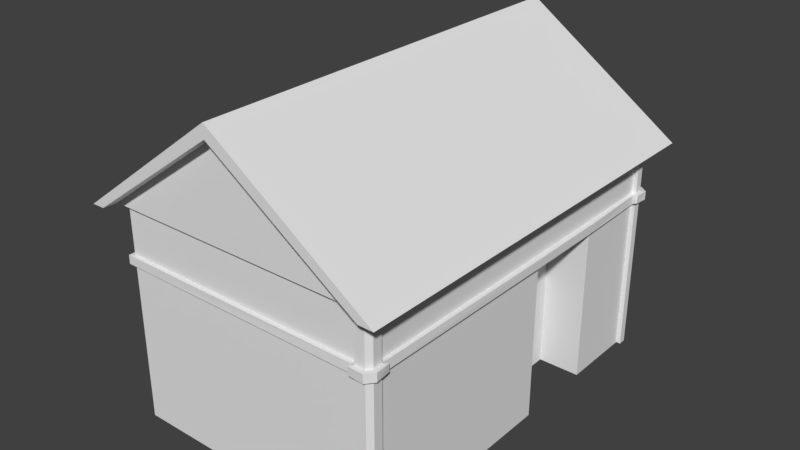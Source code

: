 # Source: house_1.blend  (saved by Blender 2.78.0; exported with 4.5.12 LTS)
import bpy
from mathutils import Matrix  # noqa: F401  (used for matrix-valued properties, if any)

bpy.ops.wm.read_factory_settings(use_empty=True)
scene = bpy.context.scene
scene.name = 'Scene'

# ---- collections
col_collection_1 = bpy.data.collections.new('Collection 1'); scene.collection.children.link(col_collection_1)

# ---- world
world_world = bpy.data.worlds.new('World'); scene.world = world_world
world_world.color = (0.05088, 0.05088, 0.05088)
world_world.use_sun_shadow = False
world_world.sun_shadow_jitter_overblur = 0.0
world_world.cycles.sampling_method = 'MANUAL'

# ---- meshes
me_plane = bpy.data.meshes.new('Plane')
me_plane.from_pydata([(-1.162, 0.1976, 0.9501), (-0.004502, 0.1976, 0.9501), (-1.162, -1.402, -0.9687), (-0.004502, -1.402, -0.9687), (-1.162, 1.406, -0.9687), (-0.004502, 1.406, -0.9687), (-0.006692, 1.406, 0.9825), (-0.004502, 1.351, 0.9825), (-1.162, 0.8019, 0.9501), (-0.004502, 0.8019, 0.9501), (-1.579, 0.1976, 0.9501), (-1.579, -1.402, -0.9687), (-1.579, 1.406, -0.9687), (-1.171, 1.406, 0.9825), (-1.579, 0.8019, 0.9501), (-1.162, 0.1976, 0.6446), (-0.004502, 0.1976, 0.6446), (-1.162, 0.8019, 0.6446), (-0.004502, 0.8019, 0.6446), (-1.579, 0.1976, 1.113), (-1.579, 1.406, 1.113), (-1.579, 0.8019, 1.113), (-1.579, -1.402, -1.126), (-1.579, 1.406, -1.126), (-2.384, -1.402, -0.04525), (-2.384, 1.406, -0.04525), (-1.579, 1.546, 1.113), (-1.579, 1.546, -1.126), (-2.384, 1.546, -0.04525), (-1.58, 1.546, 1.028), (-1.58, 1.546, -1.011), (-2.287, 1.546, -0.04525), (-1.574, 1.44, 1.028), (-1.574, 1.44, -1.011), (-2.281, 1.44, -0.04525), (-1.579, 0.1976, 1.031), (-1.579, 0.8019, 1.031), (-1.579, 1.406, 0.9825), (-1.579, -1.402, 0.9847), (-1.579, 1.406, -1.039), (-1.579, -1.402, -1.039), (-1.574, 1.44, 0.9431), (-1.574, 1.44, -0.969), (-1.579, -1.402, 1.113), (-1.579, -1.543, -1.126), (-1.579, -1.543, 1.113), (-2.384, -1.543, -0.04525), (-1.58, -1.543, -1.033), (-1.58, -1.543, 1.005), (-2.287, -1.543, -0.04525), (-1.574, -1.436, -1.033), (-1.574, -1.436, 1.005), (-2.287, -1.436, -0.04525), (-1.574, -1.436, -0.9572), (-1.574, -1.436, 0.9549), (-0.004502, 1.406, 0.8795), (-1.162, 1.406, 0.8795), (-1.579, 1.406, 0.8795), (-1.574, 1.44, 0.8727), (-0.004502, 1.351, 0.9501), (-1.162, 1.351, 0.9501), (-1.579, 1.351, 0.9501), (-1.579, 1.351, 1.113), (-1.579, 1.351, 0.9825), (-1.579, -1.332, 1.113), (-1.579, -1.332, 0.9825), (-0.004502, -1.402, 0.8769), (-0.004502, -1.436, 0.9549), (-1.579, -1.402, 0.8769), (-1.574, -1.436, 0.882), (-1.162, -1.332, 0.9501), (-0.004502, -1.436, 0.882), (-0.004502, -1.402, 0.9847), (-1.579, -1.332, 0.9501), (-0.004502, -1.332, 0.9825), (-0.004502, -1.332, 0.9501), (-1.162, -1.402, 0.8769), (-1.172, -1.402, 0.9847), (-1.172, -1.332, 0.9825), (-1.169, -1.436, 0.882), (-1.169, -1.436, 0.9549), (-0.004502, 1.44, 0.9431), (-1.167, 1.44, 0.8727), (-0.004502, 1.44, 0.8727), (-1.167, 1.44, 0.9431), (-1.171, 1.351, 0.9825), (-1.232, 1.406, 0.9825), (-1.228, 1.44, 0.8727), (-1.225, 1.406, -0.9687), (-1.225, -1.402, -0.9687), (-1.225, 0.8019, 0.9501), (-1.225, 0.1976, 0.9501), (-1.233, -1.402, 0.9847), (-1.228, 1.44, 0.9431), (-1.225, 1.406, 0.8795), (-1.225, 1.351, 0.9501), (-1.233, -1.332, 0.9825), (-1.225, -1.332, 0.9501), (-1.225, -1.402, 0.8769), (-1.23, -1.436, 0.882), (-1.23, -1.436, 0.9549), (-1.232, 1.351, 0.9825), (-1.162, -1.429, -0.9961), (-1.162, 1.433, -0.9961), (-1.232, 1.422, 1.018), (-1.171, 1.422, 1.018), (-1.162, 1.326, 0.9799), (-1.162, 0.8019, 0.9889), (-1.225, -1.429, -0.9961), (-1.225, 0.8019, 0.9889), (-1.162, 0.1976, 0.9889), (-1.162, 1.432, 0.8511), (-1.162, -1.433, 0.8534), (-1.162, -1.307, 0.9803), (-1.23, -1.466, 0.858), (-1.169, -1.464, 0.8552), (-1.23, -1.471, 0.9713), (-1.169, -1.471, 0.9706), (-1.172, -1.416, 1.021), (-1.172, -1.302, 1.007), (-1.232, 1.325, 1.012), (-1.171, 1.321, 1.008), (-1.167, 1.476, 0.9563), (-1.167, 1.462, 0.8413), (-1.228, 1.465, 0.8438), (-1.225, 1.433, -0.9961), (-1.225, 0.1976, 0.9889), (-1.233, -1.415, 1.021), (-1.228, 1.476, 0.9569), (-1.225, 1.429, 0.8485), (-1.225, 1.321, 0.9757), (-1.233, -1.306, 1.012), (-1.225, -1.302, 0.9754), (-1.225, -1.43, 0.8505)], [], [(70, 75, 1, 0), (66, 76, 2, 3), (3, 2, 4, 5), (77, 78, 119, 118), (59, 60, 8, 9), (94, 88, 12, 57), (89, 88, 125, 108), (97, 91, 10, 73), (88, 89, 11, 12), (79, 80, 117, 115), (9, 8, 17, 18), (0, 1, 16, 15), (16, 18, 17, 15), (35, 36, 21, 19), (63, 37, 20, 62), (65, 35, 19, 64), (39, 40, 22, 23), (23, 22, 24, 25), (25, 62, 20), (25, 20, 26, 28), (23, 25, 28, 27), (28, 26, 29, 31), (27, 28, 31, 30), (31, 29, 32, 34), (30, 31, 34, 33), (34, 32, 41), (73, 10, 35, 65), (101, 63, 61, 95), (10, 14, 36, 35), (12, 11, 40, 39), (57, 12, 42, 58), (12, 39, 33, 42), (87, 94, 57, 58), (32, 29, 26, 20), (23, 33, 39), (27, 30, 33, 23), (37, 32, 20), (8, 0, 15, 17), (24, 22, 44, 46), (43, 24, 46, 45), (46, 44, 47, 49), (45, 46, 49, 48), (49, 47, 50, 52), (48, 49, 52, 51), (52, 50, 53), (38, 51, 54), (50, 40, 11, 53), (50, 47, 44, 22), (43, 51, 38), (45, 48, 51, 43), (40, 50, 22), (52, 53, 69), (51, 52, 54), (34, 41, 58), (33, 34, 42), (82, 84, 81, 83), (84, 13, 6, 81), (5, 4, 56, 55), (14, 61, 63, 36), (36, 63, 62, 21), (90, 95, 61, 14), (13, 85, 7, 6), (38, 65, 64, 43), (11, 68, 69, 53), (89, 98, 68, 11), (54, 52, 69), (43, 64, 24), (21, 62, 25), (42, 34, 58), (76, 66, 71, 79), (77, 80, 67, 72), (78, 77, 72, 74), (80, 79, 71, 67), (78, 74, 75, 70), (90, 91, 126, 109), (82, 56, 111, 123), (2, 76, 112, 102), (101, 95, 130, 120), (60, 85, 121, 106), (32, 37, 41), (94, 87, 124, 129), (7, 85, 60, 59), (83, 55, 56, 82), (58, 41, 93, 87), (65, 96, 97, 73), (68, 98, 99, 69), (38, 54, 100, 92), (65, 38, 92, 96), (54, 69, 99, 100), (84, 82, 123, 122), (4, 2, 102, 103), (95, 90, 109, 130), (13, 84, 122, 105), (14, 10, 91, 90), (98, 89, 108, 133), (85, 13, 105, 121), (37, 63, 101, 86), (100, 99, 114, 116), (41, 37, 86, 93), (128, 104, 105, 122), (104, 120, 121, 105), (109, 126, 110, 107), (116, 114, 115, 117), (131, 127, 118, 119), (127, 116, 117, 118), (133, 112, 115, 114), (131, 119, 113, 132), (124, 128, 122, 123), (102, 112, 133, 108), (107, 106, 130, 109), (123, 111, 129, 124), (121, 120, 130, 106), (103, 102, 108, 125), (113, 110, 126, 132), (111, 103, 125, 129), (0, 8, 107, 110), (70, 0, 110, 113), (91, 97, 132, 126), (80, 77, 118, 117), (86, 101, 120, 104), (76, 79, 115, 112), (87, 93, 128, 124), (8, 60, 106, 107), (88, 94, 129, 125), (78, 70, 113, 119), (97, 96, 131, 132), (56, 4, 103, 111), (93, 86, 104, 128), (99, 98, 133, 114), (92, 100, 116, 127), (96, 92, 127, 131), (64, 19, 24), (19, 21, 25, 24)])
_uv = me_plane.uv_layers.new(name='UVMap')
_uv.uv.foreach_set('vector', [0.6792, 0.7177, 0.5274, 0.7177, 0.5274, 0.5214, 0.6792, 0.5214, 0.6812, 0.9777, 0.5199, 0.9777, 0.5199, 0.7259, 0.6812, 0.7259, 0.05045, 0.5997, 0.2118, 0.5997, 0.2118, 0.9803, 0.05045, 0.9803, 0.1884, 0.4118, 0.1861, 0.4119, 0.1852, 0.411, 0.1889, 0.4106, 0.2902, 0.6575, 0.2902, 0.8155, 0.2137, 0.8155, 0.2137, 0.6575, 0.8433, 0.7222, 0.8433, 0.9744, 0.7939, 0.9744, 0.7939, 0.7222, 0.01232, 0.5467, 0.3147, 0.5487, 0.3177, 0.5515, 0.009339, 0.5495, 0.9105, 0.9736, 0.9105, 0.7649, 0.9598, 0.7649, 0.9598, 0.9736, 0.7353, 0.5959, 0.7353, 0.9765, 0.6859, 0.9765, 0.6859, 0.5959, 0.1895, 0.4152, 0.1895, 0.4128, 0.1907, 0.4123, 0.1904, 0.4161, 0.7848, 0.8163, 0.7848, 0.9743, 0.7422, 0.9743, 0.7422, 0.8163, 0.2139, 0.978, 0.2139, 0.8201, 0.2564, 0.8201, 0.2564, 0.978, 0.3476, 0.9783, 0.2634, 0.9783, 0.2634, 0.8203, 0.3476, 0.8203, 0.6266, 0.1273, 0.6266, 0.09743, 0.6307, 0.09743, 0.6307, 0.1273, 0.6242, 0.07032, 0.6242, 0.0676, 0.6307, 0.0676, 0.6307, 0.07032, 0.6242, 0.2028, 0.6266, 0.1273, 0.6307, 0.1273, 0.6307, 0.2028, 0.5223, 0.0676, 0.5223, 0.2063, 0.518, 0.2063, 0.518, 0.0676, 0.9654, 0.06805, 0.9654, 0.4746, 0.7732, 0.4748, 0.7732, 0.06822, 0.761, 0.06809, 0.6419, 0.07722, 0.6419, 0.06924, 0.3767, 0.1923, 0.2711, 0.1933, 0.2711, 0.1753, 0.3767, 0.1743, 0.2644, 0.1937, 0.09401, 0.1938, 0.09401, 0.1758, 0.2644, 0.1756, 0.03019, 0.1744, 0.1358, 0.0258, 0.1356, 0.03667, 0.04291, 0.1744, 0.1358, 0.3131, 0.03019, 0.1744, 0.04291, 0.1744, 0.1356, 0.2984, 0.2584, 0.1996, 0.3939, 0.1996, 0.3939, 0.2133, 0.2584, 0.2133, 0.1271, 0.1996, 0.2584, 0.1996, 0.2584, 0.2133, 0.127, 0.2133, 0.5748, 0.1298, 0.6126, 0.07855, 0.6124, 0.08274, 0.6225, 0.2028, 0.6225, 0.1273, 0.6266, 0.1273, 0.6242, 0.2028, 0.5138, 0.3453, 0.5185, 0.291, 0.5237, 0.2915, 0.5189, 0.3469, 0.6225, 0.1273, 0.6225, 0.09742, 0.6266, 0.09743, 0.6266, 0.1273, 0.5259, 0.0676, 0.5259, 0.2063, 0.5223, 0.2063, 0.5223, 0.0676, 0.619, 0.0676, 0.5259, 0.0676, 0.5258, 0.06593, 0.6186, 0.06593, 0.5259, 0.0676, 0.5223, 0.0676, 0.5238, 0.06593, 0.5258, 0.06593, 0.5291, 0.2926, 0.5346, 0.2924, 0.5299, 0.3478, 0.5244, 0.3467, 0.3939, 0.2133, 0.3939, 0.1996, 0.405, 0.1996, 0.405, 0.2177, 0.518, 0.0676, 0.5238, 0.06593, 0.5223, 0.0676, 0.112, 0.1996, 0.1271, 0.1996, 0.127, 0.2133, 0.112, 0.2177, 0.6242, 0.0676, 0.6264, 0.06593, 0.6307, 0.0676, 0.3085, 0.7633, 0.3085, 0.7312, 0.325, 0.7312, 0.325, 0.7633, 0.1229, 0.1255, 0.2933, 0.1253, 0.2933, 0.1433, 0.1229, 0.1435, 0.1657, 0.09104, 0.2713, 0.09002, 0.2713, 0.1081, 0.1657, 0.1091, 0.05676, 0.172, 0.1624, 0.03324, 0.1622, 0.04514, 0.06948, 0.172, 0.1624, 0.3206, 0.05676, 0.172, 0.06948, 0.172, 0.1622, 0.3068, 0.2658, 0.1704, 0.1315, 0.1704, 0.1315, 0.1567, 0.2658, 0.1567, 0.3984, 0.1704, 0.2658, 0.1704, 0.2658, 0.1567, 0.3983, 0.1567, 0.5671, 0.155, 0.5303, 0.2035, 0.5304, 0.1997, 0.6243, 0.2063, 0.6253, 0.208, 0.6228, 0.208, 0.5226, 0.208, 0.5223, 0.2063, 0.5259, 0.2063, 0.5264, 0.208, 0.1315, 0.1567, 0.1315, 0.1704, 0.1194, 0.1704, 0.1194, 0.1524, 0.6307, 0.2063, 0.6253, 0.208, 0.6243, 0.2063, 0.4124, 0.1704, 0.3984, 0.1704, 0.3983, 0.1567, 0.4124, 0.1524, 0.5223, 0.2063, 0.5226, 0.208, 0.518, 0.2063, 0.5671, 0.155, 0.5304, 0.1997, 0.5319, 0.1088, 0.5321, 0.1027, 0.5671, 0.155, 0.532, 0.1052, 0.5748, 0.1298, 0.6124, 0.08274, 0.6123, 0.08621, 0.6085, 0.1792, 0.5748, 0.1298, 0.6085, 0.1772, 0.4427, 0.4336, 0.4314, 0.4326, 0.4471, 0.2506, 0.4584, 0.2516, 0.4314, 0.4326, 0.4251, 0.4327, 0.4408, 0.2504, 0.4471, 0.2506, 0.3521, 0.7267, 0.5135, 0.7267, 0.5135, 0.9788, 0.3521, 0.9788, 0.6225, 0.09742, 0.6225, 0.07032, 0.6242, 0.07032, 0.6266, 0.09743, 0.6266, 0.09743, 0.6242, 0.07032, 0.6307, 0.07032, 0.6307, 0.09743, 0.9105, 0.6825, 0.9105, 0.6076, 0.9598, 0.6076, 0.9598, 0.6825, 0.4857, 0.269, 0.4945, 0.2699, 0.4788, 0.4524, 0.47, 0.4513, 0.6243, 0.2063, 0.6242, 0.2028, 0.6307, 0.2028, 0.6307, 0.2063, 0.5259, 0.2063, 0.6188, 0.2063, 0.6191, 0.208, 0.5264, 0.208, 0.9021, 0.722, 0.9021, 0.9738, 0.8527, 0.9738, 0.8527, 0.722, 0.532, 0.1052, 0.5671, 0.155, 0.5319, 0.1088, 0.6419, 0.4758, 0.6419, 0.4656, 0.761, 0.4746, 0.6419, 0.1567, 0.6419, 0.07722, 0.761, 0.06809, 0.6085, 0.1772, 0.5748, 0.1298, 0.6123, 0.08621, 0.4202, 0.6299, 0.4358, 0.4487, 0.4413, 0.4492, 0.4256, 0.6314, 0.4803, 0.2686, 0.4857, 0.2696, 0.4699, 0.4518, 0.4646, 0.4513, 0.4691, 0.2676, 0.4803, 0.2686, 0.4646, 0.4513, 0.4533, 0.4504, 0.5783, 0.3022, 0.59, 0.3032, 0.5743, 0.4855, 0.5626, 0.4845, 0.46, 0.4509, 0.4442, 0.6337, 0.439, 0.6333, 0.4546, 0.4521, 0.2512, 0.3517, 0.1861, 0.3513, 0.1862, 0.3473, 0.2513, 0.3477, 0.0959, 0.4149, 0.097, 0.4147, 0.09613, 0.4157, 0.09515, 0.416, 0.188, 0.4767, 0.1884, 0.4154, 0.1894, 0.4162, 0.1889, 0.4776, 0.3103, 0.3485, 0.3103, 0.3521, 0.3072, 0.3494, 0.3077, 0.3454, 0.09881, 0.4124, 0.09882, 0.4113, 0.09978, 0.4105, 0.09962, 0.4114, 0.6264, 0.06593, 0.6242, 0.0676, 0.6222, 0.06593, 0.3162, 0.3593, 0.3198, 0.3599, 0.3226, 0.3629, 0.3187, 0.3625, 0.5489, 0.4775, 0.5646, 0.295, 0.5697, 0.2968, 0.5541, 0.478, 0.4598, 0.6341, 0.4543, 0.6337, 0.4699, 0.4525, 0.4755, 0.4521, 0.5285, 0.4962, 0.5175, 0.4949, 0.5243, 0.4399, 0.5353, 0.4412, 0.5086, 0.346, 0.5132, 0.2919, 0.5185, 0.291, 0.5137, 0.3465, 0.5189, 0.3469, 0.5237, 0.2915, 0.5291, 0.2928, 0.5244, 0.3467, 0.5052, 0.5144, 0.5106, 0.5156, 0.5059, 0.5695, 0.5006, 0.5685, 0.494, 0.5135, 0.5052, 0.5144, 0.5006, 0.5685, 0.4893, 0.5675, 0.4995, 0.3776, 0.5109, 0.3785, 0.5071, 0.4336, 0.4957, 0.4328, 0.09591, 0.4126, 0.0959, 0.4149, 0.09515, 0.416, 0.09473, 0.4122, 0.0966, 0.4761, 0.188, 0.4767, 0.1889, 0.4776, 0.0957, 0.477, 0.3103, 0.3521, 0.2512, 0.3517, 0.2513, 0.3477, 0.3072, 0.3494, 0.09702, 0.4113, 0.09591, 0.4126, 0.09473, 0.4122, 0.09649, 0.4101, 0.9598, 0.6825, 0.9598, 0.7649, 0.9105, 0.7649, 0.9105, 0.6825, 0.01378, 0.3576, 0.01232, 0.5467, 0.009339, 0.5495, 0.01071, 0.3603, 0.09882, 0.4113, 0.09702, 0.4113, 0.09649, 0.4101, 0.09978, 0.4105, 0.4934, 0.6231, 0.4846, 0.6224, 0.4893, 0.5681, 0.4981, 0.5689, 0.0102, 0.3494, 0.01014, 0.3569, 0.006842, 0.3593, 0.006424, 0.3477, 0.5175, 0.4949, 0.5113, 0.4949, 0.5181, 0.4398, 0.5243, 0.4399, 0.04437, 0.3672, 0.03783, 0.3675, 0.03806, 0.3608, 0.04463, 0.3605, 0.02703, 0.3604, 0.03738, 0.3605, 0.03783, 0.3672, 0.02695, 0.3671, 0.2533, 0.3954, 0.1882, 0.395, 0.1883, 0.3881, 0.2533, 0.3885, 0.0262, 0.3674, 0.0384, 0.3675, 0.03866, 0.3742, 0.02623, 0.3741, 0.03908, 0.3677, 0.05078, 0.3676, 0.05094, 0.3743, 0.03866, 0.3744, 0.05078, 0.3676, 0.05681, 0.3679, 0.05693, 0.3745, 0.05094, 0.3743, 0.08748, 0.373, 0.08074, 0.373, 0.08136, 0.3695, 0.08789, 0.369, 0.05038, 0.3363, 0.05688, 0.3374, 0.05773, 0.3404, 0.05098, 0.3404, 0.05655, 0.3676, 0.04437, 0.3672, 0.04463, 0.3605, 0.05701, 0.3609, 0.2271, 0.5407, 0.02791, 0.5394, 0.02827, 0.5326, 0.2272, 0.5339, 0.2533, 0.3885, 0.3098, 0.3889, 0.3093, 0.3957, 0.2533, 0.3954, 0.3225, 0.804, 0.3094, 0.8056, 0.3094, 0.78, 0.3248, 0.7791, 0.1003, 0.3708, 0.1068, 0.3699, 0.1063, 0.374, 0.09954, 0.3739, 0.02334, 0.4868, 0.3125, 0.4887, 0.3125, 0.4952, 0.0233, 0.4933, 0.02618, 0.387, 0.1883, 0.3881, 0.1882, 0.395, 0.02669, 0.3939, 0.03033, 0.5089, 0.2293, 0.5102, 0.2292, 0.5171, 0.03057, 0.5158, 0.1363, 0.4126, 0.1167, 0.4125, 0.1167, 0.4112, 0.1364, 0.4113, 0.1861, 0.413, 0.1363, 0.4126, 0.1364, 0.4113, 0.1853, 0.4119, 0.1861, 0.3513, 0.02142, 0.3502, 0.02461, 0.3476, 0.1862, 0.3473, 0.1895, 0.4128, 0.1884, 0.4118, 0.1889, 0.4106, 0.1907, 0.4123, 0.3163, 0.3485, 0.3103, 0.3485, 0.3077, 0.3454, 0.318, 0.3449, 0.1884, 0.4154, 0.1895, 0.4152, 0.1904, 0.4161, 0.1894, 0.4162, 0.3198, 0.3599, 0.3199, 0.3527, 0.3238, 0.3513, 0.3226, 0.3629, 0.1167, 0.4125, 0.09881, 0.4124, 0.09962, 0.4114, 0.1167, 0.4112, 0.3147, 0.5487, 0.3162, 0.3593, 0.3187, 0.3625, 0.3177, 0.5515, 0.1861, 0.4119, 0.1861, 0.413, 0.1853, 0.4119, 0.1852, 0.411, 0.02142, 0.3502, 0.02145, 0.3465, 0.02421, 0.3435, 0.02461, 0.3476, 0.097, 0.4147, 0.0966, 0.4761, 0.0957, 0.477, 0.09613, 0.4157, 0.3199, 0.3527, 0.3163, 0.3485, 0.318, 0.3449, 0.3238, 0.3513, 0.01014, 0.3569, 0.01378, 0.3576, 0.01071, 0.3603, 0.006842, 0.3593, 0.01387, 0.3463, 0.0102, 0.3494, 0.006424, 0.3477, 0.01252, 0.3425, 0.02145, 0.3465, 0.01387, 0.3463, 0.01252, 0.3425, 0.02421, 0.3435, 0.6419, 0.4656, 0.6419, 0.2442, 0.761, 0.4746, 0.6419, 0.2442, 0.6419, 0.1567, 0.761, 0.06809, 0.761, 0.4746])
me_plane.use_remesh_preserve_volume = False
me_plane.use_remesh_preserve_attributes = False
me_plane.use_mirror_vertex_groups = False
me_plane.update()

# ---- objects
ob_plane = bpy.data.objects.new('Plane', me_plane)

# ---- transforms, parenting, visibility, modifiers, constraints
ob_plane.location = (0.0, 0.0, 0.0)
ob_plane.rotation_euler = (-0.0, 1.571, 0.0)
ob_plane.lineart.crease_threshold = 0.0

# ---- collection membership
col_collection_1.objects.link(ob_plane)

# ---- scene / render settings (as saved in the file)
scene.frame_start = 1; scene.frame_end = 250; scene.frame_set(1)
scene.render.engine = 'BLENDER_EEVEE_NEXT'
scene.render.resolution_percentage = 50
scene.render.dither_intensity = 0.0
scene.cycles.use_denoising = False
scene.cycles.samples = 128
scene.cycles.sampling_pattern = 'TABULATED_SOBOL'
scene.cycles.light_sampling_threshold = 0.0
scene.cycles.use_adaptive_sampling = False
scene.cycles.use_light_tree = False
scene.cycles.blur_glossy = 0.0
scene.cycles.sample_clamp_indirect = 0.0
scene.view_settings.view_transform = 'Standard'
bpy.context.view_layer.update()

# ---- added for rendering (the .blend has no active camera and no usable light): camera, sun
cam_auto = bpy.data.cameras.new('AutoCamera')
cam_auto.lens = 50.0
cam_auto.sensor_width = 36.0
cam_auto.clip_end = 1000.0
ob_auto_camera = bpy.data.objects.new('AutoCamera', cam_auto)
scene.collection.objects.link(ob_auto_camera)
ob_auto_camera.location = (4.15316, -4.98986, 4.52206)
ob_auto_camera.rotation_euler = (1.09748, -7.21219e-08, 0.694738)
scene.camera = ob_auto_camera
light_auto_sun = bpy.data.lights.new('AutoSun', 'SUN')
light_auto_sun.energy = 3.0
light_auto_sun.angle = 0.0523599
ob_auto_sun = bpy.data.objects.new('AutoSun', light_auto_sun)
scene.collection.objects.link(ob_auto_sun)
ob_auto_sun.rotation_euler = (0.872665, 0.174533, 0.523599)
bpy.context.view_layer.update()
